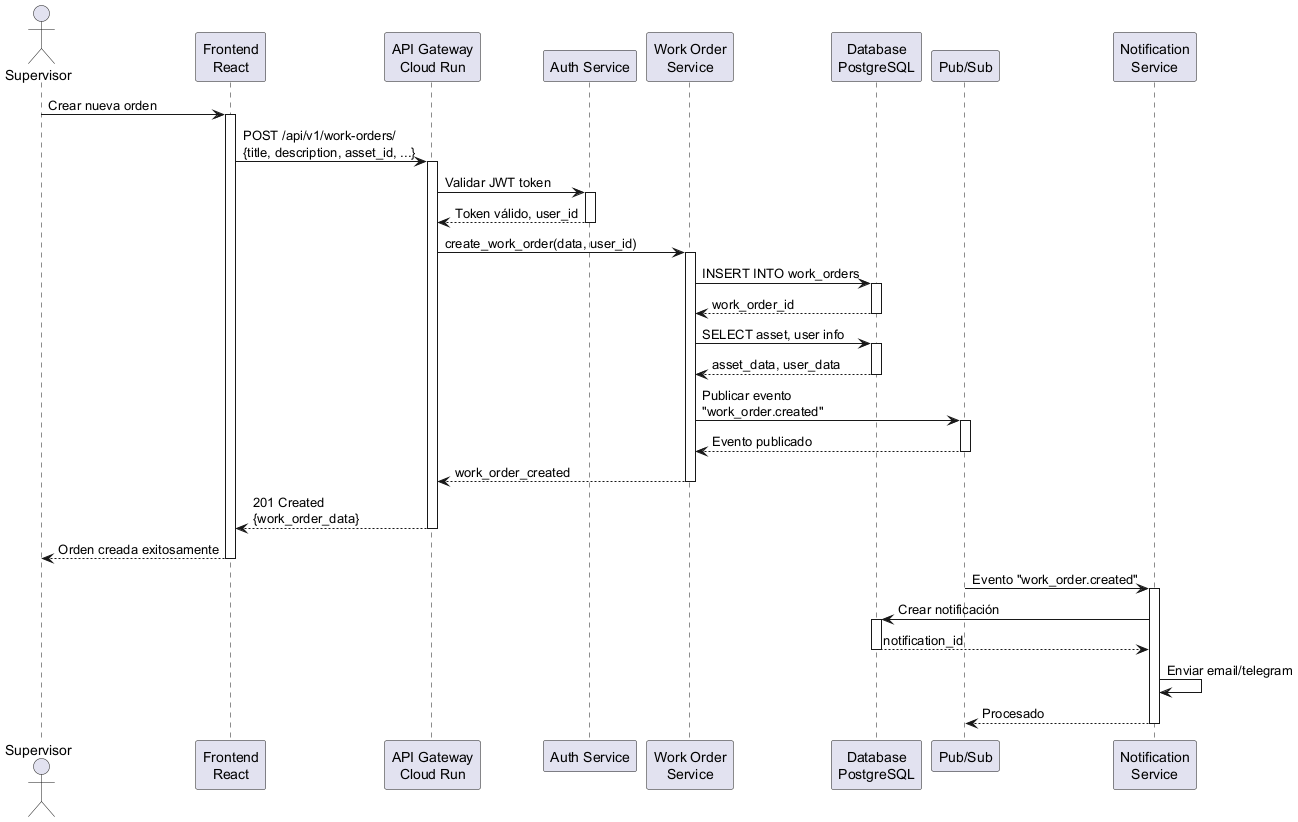

The diagram above was rendered by PlantUML. Its source (embedded in the PNG):
@startuml secuencia_crear_orden
actor Supervisor
participant "Frontend\nReact" as Frontend
participant "API Gateway\nCloud Run" as API
participant "Auth Service" as Auth
participant "Work Order\nService" as WO
participant "Database\nPostgreSQL" as DB
participant "Pub/Sub" as PubSub
participant "Notification\nService" as Notif

Supervisor -> Frontend: Crear nueva orden
activate Frontend

Frontend -> API: POST /api/v1/work-orders/\n{title, description, asset_id, ...}
activate API

API -> Auth: Validar JWT token
activate Auth
Auth --> API: Token válido, user_id
deactivate Auth

API -> WO: create_work_order(data, user_id)
activate WO

WO -> DB: INSERT INTO work_orders
activate DB
DB --> WO: work_order_id
deactivate DB

WO -> DB: SELECT asset, user info
activate DB
DB --> WO: asset_data, user_data
deactivate DB

WO -> PubSub: Publicar evento\n"work_order.created"
activate PubSub
PubSub --> WO: Evento publicado
deactivate PubSub

WO --> API: work_order_created
deactivate WO

API --> Frontend: 201 Created\n{work_order_data}
deactivate API

Frontend --> Supervisor: Orden creada exitosamente
deactivate Frontend

PubSub -> Notif: Evento "work_order.created"
activate Notif

Notif -> DB: Crear notificación
activate DB
DB --> Notif: notification_id
deactivate DB

Notif -> Notif: Enviar email/telegram
Notif --> PubSub: Procesado
deactivate Notif

@enduml